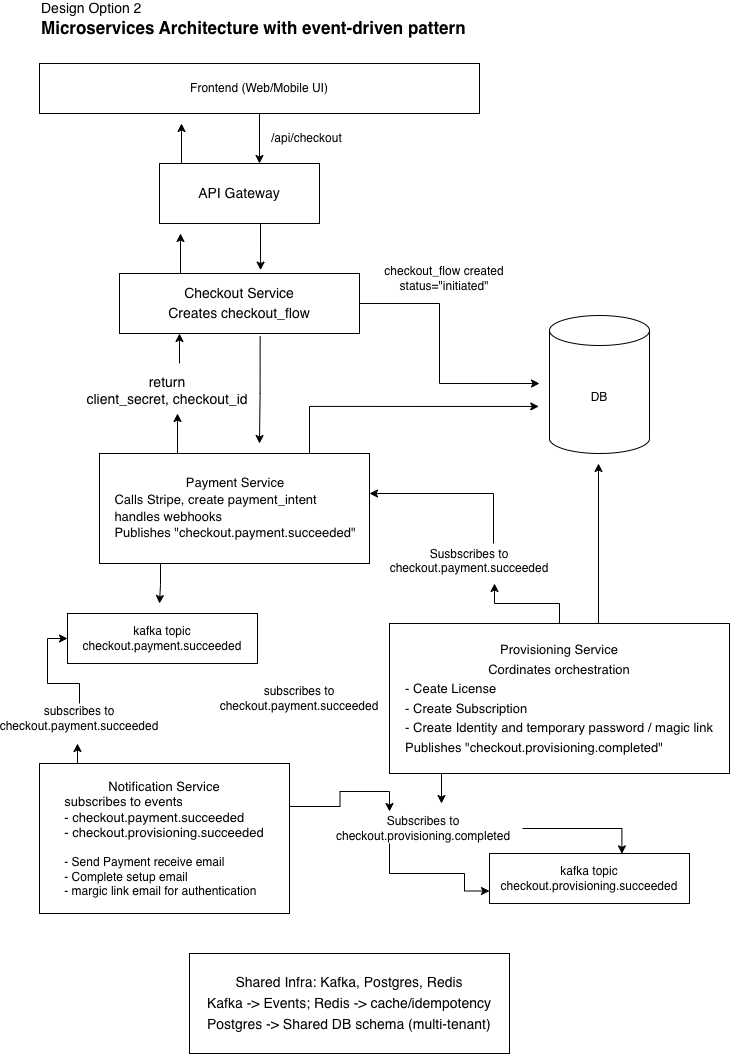

The diagram above was exported from draw.io. Its source (the exported page's mxGraphModel, read from the mxfile embedded in the PNG):
<mxGraphModel dx="1082" dy="700" grid="1" gridSize="10" guides="1" tooltips="1" connect="1" arrows="1" fold="1" page="1" pageScale="1" pageWidth="827" pageHeight="1169" math="0" shadow="0">
  <root>
    <mxCell id="0" />
    <mxCell id="1" parent="0" />
    <mxCell id="tcHvBuChhxl0GBZFoe8r-4" value="Design Option 2&lt;div&gt;&lt;br&gt;&lt;/div&gt;" style="text;html=1;whiteSpace=wrap;strokeColor=none;fillColor=none;align=left;verticalAlign=middle;rounded=0;fontSize=14;" vertex="1" parent="1">
      <mxGeometry x="80" y="28" width="150" height="30" as="geometry" />
    </mxCell>
    <mxCell id="tcHvBuChhxl0GBZFoe8r-5" value="Microservices Architecture with event-driven pattern" style="text;html=1;whiteSpace=wrap;strokeColor=none;fillColor=none;align=left;verticalAlign=middle;rounded=0;fontSize=17;fontStyle=1" vertex="1" parent="1">
      <mxGeometry x="80" y="40" width="460" height="30" as="geometry" />
    </mxCell>
    <mxCell id="tcHvBuChhxl0GBZFoe8r-6" value="Frontend (Web/Mobile UI)" style="rounded=0;whiteSpace=wrap;html=1;" vertex="1" parent="1">
      <mxGeometry x="80" y="90" width="440" height="50" as="geometry" />
    </mxCell>
    <mxCell id="tcHvBuChhxl0GBZFoe8r-10" style="edgeStyle=orthogonalEdgeStyle;rounded=0;orthogonalLoop=1;jettySize=auto;html=1;entryX=0.588;entryY=-0.056;entryDx=0;entryDy=0;entryPerimeter=0;" edge="1" parent="1" target="tcHvBuChhxl0GBZFoe8r-8">
      <mxGeometry relative="1" as="geometry">
        <mxPoint x="301" y="290" as="targetPoint" />
        <mxPoint x="301" y="250" as="sourcePoint" />
      </mxGeometry>
    </mxCell>
    <mxCell id="tcHvBuChhxl0GBZFoe8r-16" style="edgeStyle=orthogonalEdgeStyle;rounded=0;orthogonalLoop=1;jettySize=auto;html=1;" edge="1" parent="1">
      <mxGeometry relative="1" as="geometry">
        <mxPoint x="222" y="150" as="targetPoint" />
        <mxPoint x="221.9999999999999" y="190" as="sourcePoint" />
      </mxGeometry>
    </mxCell>
    <mxCell id="tcHvBuChhxl0GBZFoe8r-7" value="&lt;font style=&quot;font-size: 14px;&quot;&gt;API Gateway&lt;/font&gt;" style="rounded=0;whiteSpace=wrap;html=1;" vertex="1" parent="1">
      <mxGeometry x="200" y="190" width="160" height="60" as="geometry" />
    </mxCell>
    <mxCell id="tcHvBuChhxl0GBZFoe8r-11" style="edgeStyle=orthogonalEdgeStyle;rounded=0;orthogonalLoop=1;jettySize=auto;html=1;exitX=0.586;exitY=1.044;exitDx=0;exitDy=0;exitPerimeter=0;" edge="1" parent="1" source="tcHvBuChhxl0GBZFoe8r-8">
      <mxGeometry relative="1" as="geometry">
        <mxPoint x="300" y="470" as="targetPoint" />
        <mxPoint x="299.76" y="420" as="sourcePoint" />
        <Array as="points">
          <mxPoint x="301" y="420" />
          <mxPoint x="300" y="480" />
        </Array>
      </mxGeometry>
    </mxCell>
    <mxCell id="tcHvBuChhxl0GBZFoe8r-15" style="edgeStyle=orthogonalEdgeStyle;rounded=0;orthogonalLoop=1;jettySize=auto;html=1;" edge="1" parent="1">
      <mxGeometry relative="1" as="geometry">
        <mxPoint x="221" y="260" as="targetPoint" />
        <mxPoint x="220.9999999999999" y="300" as="sourcePoint" />
      </mxGeometry>
    </mxCell>
    <mxCell id="tcHvBuChhxl0GBZFoe8r-38" style="edgeStyle=orthogonalEdgeStyle;rounded=0;orthogonalLoop=1;jettySize=auto;html=1;" edge="1" parent="1" source="tcHvBuChhxl0GBZFoe8r-8">
      <mxGeometry relative="1" as="geometry">
        <mxPoint x="580" y="410" as="targetPoint" />
        <Array as="points">
          <mxPoint x="480" y="330" />
          <mxPoint x="480" y="410" />
        </Array>
      </mxGeometry>
    </mxCell>
    <mxCell id="tcHvBuChhxl0GBZFoe8r-8" value="&lt;div style=&quot;line-height: 140%;&quot;&gt;&lt;font style=&quot;font-size: 14px; line-height: 140%;&quot;&gt;Checkout Service&lt;/font&gt;&lt;div&gt;&lt;font style=&quot;font-size: 14px; line-height: 140%;&quot;&gt;Creates checkout_flow&lt;/font&gt;&lt;/div&gt;&lt;/div&gt;" style="rounded=0;whiteSpace=wrap;html=1;" vertex="1" parent="1">
      <mxGeometry x="160" y="300" width="240" height="60" as="geometry" />
    </mxCell>
    <mxCell id="tcHvBuChhxl0GBZFoe8r-13" style="edgeStyle=orthogonalEdgeStyle;rounded=0;orthogonalLoop=1;jettySize=auto;html=1;" edge="1" parent="1">
      <mxGeometry relative="1" as="geometry">
        <mxPoint x="218" y="440" as="targetPoint" />
        <mxPoint x="218.00000000000023" y="480" as="sourcePoint" />
      </mxGeometry>
    </mxCell>
    <mxCell id="tcHvBuChhxl0GBZFoe8r-30" style="edgeStyle=orthogonalEdgeStyle;rounded=0;orthogonalLoop=1;jettySize=auto;html=1;" edge="1" parent="1">
      <mxGeometry relative="1" as="geometry">
        <mxPoint x="200" y="630" as="targetPoint" />
        <mxPoint x="201.00000000000023" y="590" as="sourcePoint" />
      </mxGeometry>
    </mxCell>
    <mxCell id="tcHvBuChhxl0GBZFoe8r-40" style="edgeStyle=orthogonalEdgeStyle;rounded=0;orthogonalLoop=1;jettySize=auto;html=1;entryX=-0.007;entryY=0.659;entryDx=0;entryDy=0;entryPerimeter=0;" edge="1" parent="1">
      <mxGeometry relative="1" as="geometry">
        <mxPoint x="579.3" y="432.942" as="targetPoint" />
        <mxPoint x="290.0000000000002" y="480" as="sourcePoint" />
        <Array as="points">
          <mxPoint x="350" y="480" />
          <mxPoint x="350" y="433" />
        </Array>
      </mxGeometry>
    </mxCell>
    <mxCell id="tcHvBuChhxl0GBZFoe8r-9" value="&lt;div style=&quot;line-height: 140%;&quot;&gt;&lt;font style=&quot;font-size: 13px;&quot;&gt;Payment Service&lt;br&gt;&lt;/font&gt;&lt;div style=&quot;text-align: left;&quot;&gt;&lt;span style=&quot;background-color: transparent; color: light-dark(rgb(0, 0, 0), rgb(255, 255, 255));&quot;&gt;&lt;font style=&quot;font-size: 13px;&quot;&gt;Calls Stripe, create payment_intent&lt;/font&gt;&lt;/span&gt;&lt;/div&gt;&lt;div style=&quot;text-align: left;&quot;&gt;&lt;span style=&quot;background-color: transparent; color: light-dark(rgb(0, 0, 0), rgb(255, 255, 255));&quot;&gt;&lt;font style=&quot;font-size: 13px;&quot;&gt;handles webhooks&lt;/font&gt;&lt;/span&gt;&lt;/div&gt;&lt;div style=&quot;text-align: left;&quot;&gt;&lt;font style=&quot;font-size: 13px;&quot;&gt;Publishes &quot;checkout.payment.succeeded&quot;&lt;/font&gt;&lt;/div&gt;&lt;/div&gt;" style="rounded=0;whiteSpace=wrap;html=1;spacingLeft=5;spacingRight=3;" vertex="1" parent="1">
      <mxGeometry x="140" y="480" width="270" height="110" as="geometry" />
    </mxCell>
    <mxCell id="tcHvBuChhxl0GBZFoe8r-14" style="edgeStyle=orthogonalEdgeStyle;rounded=0;orthogonalLoop=1;jettySize=auto;html=1;entryX=0.25;entryY=1;entryDx=0;entryDy=0;" edge="1" parent="1" target="tcHvBuChhxl0GBZFoe8r-8">
      <mxGeometry relative="1" as="geometry">
        <mxPoint x="220" y="390" as="sourcePoint" />
      </mxGeometry>
    </mxCell>
    <mxCell id="tcHvBuChhxl0GBZFoe8r-12" value="return&lt;br&gt;client_secret, checkout_id" style="text;html=1;whiteSpace=wrap;strokeColor=none;fillColor=none;align=center;verticalAlign=middle;rounded=0;fontSize=14;" vertex="1" parent="1">
      <mxGeometry x="118" y="402" width="180" height="30" as="geometry" />
    </mxCell>
    <mxCell id="tcHvBuChhxl0GBZFoe8r-17" style="edgeStyle=orthogonalEdgeStyle;rounded=0;orthogonalLoop=1;jettySize=auto;html=1;entryX=0.625;entryY=0;entryDx=0;entryDy=0;entryPerimeter=0;" edge="1" parent="1" source="tcHvBuChhxl0GBZFoe8r-6" target="tcHvBuChhxl0GBZFoe8r-7">
      <mxGeometry relative="1" as="geometry" />
    </mxCell>
    <mxCell id="tcHvBuChhxl0GBZFoe8r-18" value="/api/checkout" style="text;html=1;whiteSpace=wrap;strokeColor=none;fillColor=none;align=left;verticalAlign=middle;rounded=0;" vertex="1" parent="1">
      <mxGeometry x="310" y="150" width="60" height="30" as="geometry" />
    </mxCell>
    <mxCell id="tcHvBuChhxl0GBZFoe8r-32" style="edgeStyle=orthogonalEdgeStyle;rounded=0;orthogonalLoop=1;jettySize=auto;html=1;" edge="1" parent="1">
      <mxGeometry relative="1" as="geometry">
        <mxPoint x="118" y="770" as="targetPoint" />
        <mxPoint x="118.00000000000023" y="790" as="sourcePoint" />
      </mxGeometry>
    </mxCell>
    <mxCell id="tcHvBuChhxl0GBZFoe8r-45" style="edgeStyle=orthogonalEdgeStyle;rounded=0;orthogonalLoop=1;jettySize=auto;html=1;entryX=0.5;entryY=1;entryDx=0;entryDy=0;" edge="1" parent="1">
      <mxGeometry relative="1" as="geometry">
        <mxPoint x="330" y="833" as="sourcePoint" />
        <mxPoint x="430" y="838" as="targetPoint" />
      </mxGeometry>
    </mxCell>
    <mxCell id="tcHvBuChhxl0GBZFoe8r-19" value="&lt;font style=&quot;font-size: 13px;&quot;&gt;Notification Service&lt;br&gt;&lt;/font&gt;&lt;div style=&quot;text-align: left;&quot;&gt;&lt;font style=&quot;font-size: 13px;&quot;&gt;subscribes to events&amp;nbsp;&lt;/font&gt;&lt;/div&gt;&lt;div style=&quot;text-align: left;&quot;&gt;&lt;font style=&quot;font-size: 13px;&quot;&gt;- checkout.payment.succeeded&lt;/font&gt;&lt;/div&gt;&lt;div style=&quot;text-align: left;&quot;&gt;&lt;font style=&quot;font-size: 13px;&quot;&gt;- checkout.provisioning.succeeded&lt;/font&gt;&lt;/div&gt;&lt;div style=&quot;text-align: left;&quot;&gt;&lt;br&gt;&lt;/div&gt;&lt;div style=&quot;text-align: left;&quot;&gt;- Send Payment receive email&lt;/div&gt;&lt;div style=&quot;text-align: left;&quot;&gt;- Complete setup email&lt;/div&gt;&lt;div style=&quot;text-align: left;&quot;&gt;- margic link email for authentication&lt;/div&gt;" style="rounded=0;whiteSpace=wrap;html=1;" vertex="1" parent="1">
      <mxGeometry x="80" y="790" width="250" height="150" as="geometry" />
    </mxCell>
    <mxCell id="tcHvBuChhxl0GBZFoe8r-24" style="edgeStyle=orthogonalEdgeStyle;rounded=0;orthogonalLoop=1;jettySize=auto;html=1;entryX=0.75;entryY=1;entryDx=0;entryDy=0;" edge="1" parent="1" source="tcHvBuChhxl0GBZFoe8r-20" target="tcHvBuChhxl0GBZFoe8r-21">
      <mxGeometry relative="1" as="geometry" />
    </mxCell>
    <mxCell id="tcHvBuChhxl0GBZFoe8r-41" style="edgeStyle=orthogonalEdgeStyle;rounded=0;orthogonalLoop=1;jettySize=auto;html=1;" edge="1" parent="1">
      <mxGeometry relative="1" as="geometry">
        <mxPoint x="639" y="490" as="targetPoint" />
        <mxPoint x="639" y="650" as="sourcePoint" />
      </mxGeometry>
    </mxCell>
    <mxCell id="tcHvBuChhxl0GBZFoe8r-48" style="edgeStyle=orthogonalEdgeStyle;rounded=0;orthogonalLoop=1;jettySize=auto;html=1;" edge="1" parent="1">
      <mxGeometry relative="1" as="geometry">
        <mxPoint x="482" y="830" as="targetPoint" />
        <mxPoint x="482.0000000000002" y="800" as="sourcePoint" />
      </mxGeometry>
    </mxCell>
    <mxCell id="tcHvBuChhxl0GBZFoe8r-20" value="&lt;div style=&quot;line-height: 150%;&quot;&gt;Provisioning Service&lt;div&gt;Cordinates orchestration&lt;br&gt;&lt;div style=&quot;text-align: left;&quot;&gt;&lt;span style=&quot;background-color: transparent; color: light-dark(rgb(0, 0, 0), rgb(255, 255, 255));&quot;&gt;- Ceate License&lt;/span&gt;&lt;/div&gt;&lt;div style=&quot;text-align: left;&quot;&gt;&lt;span style=&quot;background-color: transparent; color: light-dark(rgb(0, 0, 0), rgb(255, 255, 255));&quot;&gt;- Create Subscription&lt;/span&gt;&lt;/div&gt;&lt;/div&gt;&lt;div style=&quot;text-align: left;&quot;&gt;- Create Identity and temporary password / magic link&lt;/div&gt;&lt;div style=&quot;text-align: left;&quot;&gt;Publishes &quot;checkout.provisioning.completed&quot;&lt;/div&gt;&lt;/div&gt;" style="rounded=0;whiteSpace=wrap;html=1;fontSize=13;" vertex="1" parent="1">
      <mxGeometry x="430" y="650" width="340" height="150" as="geometry" />
    </mxCell>
    <mxCell id="tcHvBuChhxl0GBZFoe8r-23" style="edgeStyle=orthogonalEdgeStyle;rounded=0;orthogonalLoop=1;jettySize=auto;html=1;" edge="1" parent="1">
      <mxGeometry relative="1" as="geometry">
        <mxPoint x="410" y="520" as="targetPoint" />
        <mxPoint x="534" y="570" as="sourcePoint" />
        <Array as="points">
          <mxPoint x="534" y="520" />
          <mxPoint x="414" y="520" />
        </Array>
      </mxGeometry>
    </mxCell>
    <mxCell id="tcHvBuChhxl0GBZFoe8r-21" value="Susbscribes to checkout.payment.succeeded&lt;div&gt;&lt;br&gt;&lt;/div&gt;" style="text;html=1;whiteSpace=wrap;strokeColor=none;fillColor=none;align=center;verticalAlign=middle;rounded=0;" vertex="1" parent="1">
      <mxGeometry x="460" y="580" width="100" height="30" as="geometry" />
    </mxCell>
    <mxCell id="tcHvBuChhxl0GBZFoe8r-34" style="edgeStyle=orthogonalEdgeStyle;rounded=0;orthogonalLoop=1;jettySize=auto;html=1;entryX=0;entryY=0.5;entryDx=0;entryDy=0;" edge="1" parent="1" source="tcHvBuChhxl0GBZFoe8r-25" target="tcHvBuChhxl0GBZFoe8r-29">
      <mxGeometry relative="1" as="geometry">
        <mxPoint x="70" y="670" as="targetPoint" />
      </mxGeometry>
    </mxCell>
    <mxCell id="tcHvBuChhxl0GBZFoe8r-25" value="subscribes to&lt;br&gt;checkout.payment.succeeded" style="text;html=1;whiteSpace=wrap;strokeColor=none;fillColor=none;align=center;verticalAlign=middle;rounded=0;" vertex="1" parent="1">
      <mxGeometry x="90" y="730" width="60" height="30" as="geometry" />
    </mxCell>
    <mxCell id="tcHvBuChhxl0GBZFoe8r-28" value="&lt;div style=&quot;line-height: 150%;&quot;&gt;&lt;font style=&quot;font-size: 14px; line-height: 150%;&quot;&gt;Shared Infra: Kafka, Postgres, Redis&lt;/font&gt;&lt;div style=&quot;text-align: left;&quot;&gt;&lt;font style=&quot;font-size: 14px; line-height: 150%;&quot;&gt;Kafka -&amp;gt; Events; Redis -&amp;gt; cache/idempotency&lt;/font&gt;&lt;/div&gt;&lt;div style=&quot;text-align: left;&quot;&gt;&lt;font style=&quot;font-size: 14px; line-height: 150%;&quot;&gt;Postgres -&amp;gt; Shared DB schema (multi-tenant)&lt;/font&gt;&lt;/div&gt;&lt;/div&gt;" style="rounded=0;whiteSpace=wrap;html=1;" vertex="1" parent="1">
      <mxGeometry x="230" y="980" width="320" height="100" as="geometry" />
    </mxCell>
    <mxCell id="tcHvBuChhxl0GBZFoe8r-29" value="kafka topic&lt;br&gt;checkout.payment.succeeded" style="rounded=0;whiteSpace=wrap;html=1;" vertex="1" parent="1">
      <mxGeometry x="108" y="640" width="190" height="50" as="geometry" />
    </mxCell>
    <mxCell id="tcHvBuChhxl0GBZFoe8r-35" value="subscribes to&lt;br&gt;checkout.payment.succeeded" style="text;html=1;whiteSpace=wrap;strokeColor=none;fillColor=none;align=center;verticalAlign=middle;rounded=0;" vertex="1" parent="1">
      <mxGeometry x="310" y="710" width="60" height="30" as="geometry" />
    </mxCell>
    <mxCell id="tcHvBuChhxl0GBZFoe8r-36" value="kafka topic&lt;br&gt;checkout.provisioning.succeeded" style="rounded=0;whiteSpace=wrap;html=1;" vertex="1" parent="1">
      <mxGeometry x="530" y="880" width="200" height="50" as="geometry" />
    </mxCell>
    <mxCell id="tcHvBuChhxl0GBZFoe8r-37" value="DB" style="shape=cylinder3;whiteSpace=wrap;html=1;boundedLbl=1;backgroundOutline=1;size=15;" vertex="1" parent="1">
      <mxGeometry x="590" y="342" width="100" height="138" as="geometry" />
    </mxCell>
    <mxCell id="tcHvBuChhxl0GBZFoe8r-47" style="edgeStyle=orthogonalEdgeStyle;rounded=0;orthogonalLoop=1;jettySize=auto;html=1;entryX=0;entryY=0.75;entryDx=0;entryDy=0;" edge="1" parent="1" source="tcHvBuChhxl0GBZFoe8r-42" target="tcHvBuChhxl0GBZFoe8r-36">
      <mxGeometry relative="1" as="geometry">
        <Array as="points">
          <mxPoint x="430" y="900" />
          <mxPoint x="505" y="900" />
          <mxPoint x="505" y="918" />
        </Array>
      </mxGeometry>
    </mxCell>
    <mxCell id="tcHvBuChhxl0GBZFoe8r-42" value="Subscribes to checkout.provisioning.completed" style="text;html=1;whiteSpace=wrap;strokeColor=none;fillColor=none;align=center;verticalAlign=middle;rounded=0;" vertex="1" parent="1">
      <mxGeometry x="414" y="840" width="100" height="30" as="geometry" />
    </mxCell>
    <mxCell id="tcHvBuChhxl0GBZFoe8r-49" style="edgeStyle=orthogonalEdgeStyle;rounded=0;orthogonalLoop=1;jettySize=auto;html=1;entryX=0.417;entryY=0.008;entryDx=0;entryDy=0;entryPerimeter=0;" edge="1" parent="1">
      <mxGeometry relative="1" as="geometry">
        <mxPoint x="563" y="855" as="sourcePoint" />
        <mxPoint x="662.3999999999999" y="880.4000000000001" as="targetPoint" />
      </mxGeometry>
    </mxCell>
    <mxCell id="tcHvBuChhxl0GBZFoe8r-50" value="checkout_flow created status=&quot;initiated&quot;" style="text;html=1;whiteSpace=wrap;strokeColor=none;fillColor=none;align=center;verticalAlign=middle;rounded=0;" vertex="1" parent="1">
      <mxGeometry x="380" y="290" width="210" height="30" as="geometry" />
    </mxCell>
  </root>
</mxGraphModel>